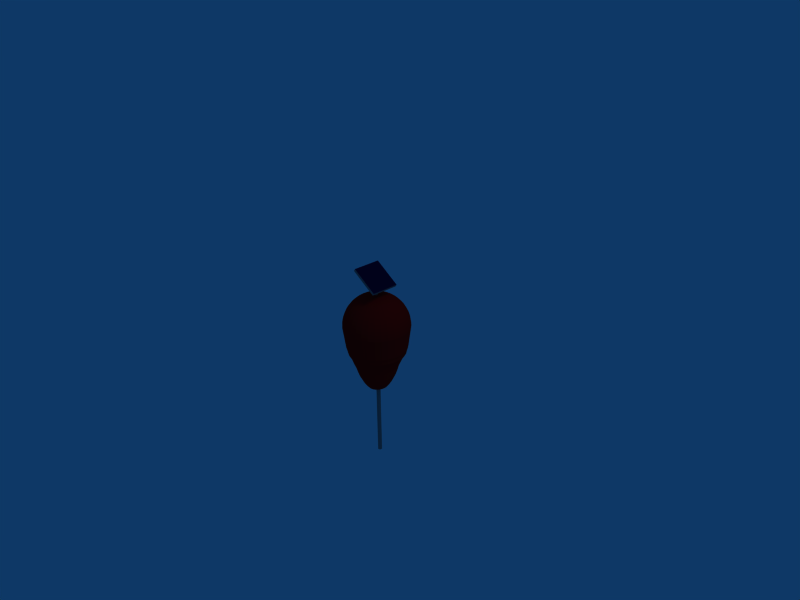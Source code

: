 # Source: boje_4.blend  (saved by Blender 2.49.2; exported with 4.5.12 LTS)
import bpy
from mathutils import Matrix  # noqa: F401  (used for matrix-valued properties, if any)

bpy.ops.wm.read_factory_settings(use_empty=True)
scene = bpy.context.scene
scene.name = 'Scene'

# ---- collections
col_collection_1 = bpy.data.collections.new('Collection 1'); scene.collection.children.link(col_collection_1)

# ---- materials (node trees are filled in below, after node groups)
mat_material_004 = bpy.data.materials.new('Material.004')
mat_material_004.alpha_threshold = 0.0
mat_material_004.diffuse_color = (0.4941, 0.4941, 0.4941, 1.0)
mat_material_004.roughness = 0.5
mat_material_004.line_color = (0.0, 0.0, 0.0, 1.0)
mat_material_005 = bpy.data.materials.new('Material.005')
mat_material_005.alpha_threshold = 0.0
mat_material_005.diffuse_color = (0.05091, 0.02638, 0.2232, 1.0)
mat_material_005.roughness = 0.5
mat_material_005.line_color = (0.0, 0.0, 0.0, 1.0)
mat_material = bpy.data.materials.new('Material')
mat_material.alpha_threshold = 0.0
mat_material.diffuse_color = (0.4941, 0.4941, 0.4941, 1.0)
mat_material.roughness = 0.5
mat_material.line_color = (0.0, 0.0, 0.0, 1.0)
mat_material_001 = bpy.data.materials.new('Material.001')
mat_material_001.alpha_threshold = 0.0
mat_material_001.diffuse_color = (0.9255, 0.04314, 0.04314, 1.0)
mat_material_001.roughness = 0.5
mat_material_001.line_color = (0.0, 0.0, 0.0, 1.0)

# ---- material node trees

# ---- world
world_world = bpy.data.worlds.new('World'); scene.world = world_world
world_world.color = (0.05656, 0.2208, 0.4)
world_world.use_sun_shadow = False
world_world.sun_shadow_jitter_overblur = 0.0
world_world.cycles.sampling_method = 'MANUAL'
world_world.cycles.sample_map_resolution = 256

# ---- cameras
cam_camera = bpy.data.cameras.new('Camera')
cam_camera.passepartout_alpha = 0.2
cam_camera.clip_end = 100.0
cam_camera.lens = 35.0
cam_camera.ortho_scale = 7.314
cam_camera.show_passepartout = False
cam_camera.show_safe_areas = True
cam_camera.dof.focus_distance = 0.0
cam_camera.dof.aperture_fstop = 128.0

# ---- lights
light_spot = bpy.data.lights.new('Spot', 'POINT')
light_spot.transmission_factor = 0.0
light_spot.cutoff_distance = 30.0
light_spot.energy = 100.0
light_spot.shadow_buffer_clip_start = 1.001
light_spot.shadow_soft_size = 1.0
light_spot.shadow_maximum_resolution = 0.006
light_spot.use_absolute_resolution = True
light_spot.cycles.use_multiple_importance_sampling = False

# ---- meshes
me_cube = bpy.data.meshes.new('Cube')
me_cube.from_pydata([(1.0, 1.0, -1.0), (1.0, -1.0, -1.0), (-1.0, -1.0, -1.0), (-1.0, 1.0, -1.0), (1.0, 1.0, 1.0), (1.0, -1.0, 1.0), (-1.0, -1.0, 1.0), (-1.0, 1.0, 1.0)], [], [(0, 1, 2, 3), (4, 7, 6, 5), (0, 4, 5, 1), (1, 5, 6, 2), (2, 6, 7, 3), (4, 0, 3, 7)])
me_cube.polygons.foreach_set('material_index', [0, 1, 0, 0, 0, 0])
me_cube.materials.append(mat_material_004)
me_cube.materials.append(mat_material_005)
me_cube.use_remesh_preserve_volume = False
me_cube.use_remesh_preserve_attributes = False
me_cube.use_mirror_vertex_groups = False
me_cube.update()
me_cylinder = bpy.data.meshes.new('Cylinder')
me_cylinder.from_pydata([(0.0, 1.0, -1.0), (0.1951, 0.9808, -1.0), (0.3827, 0.9239, -1.0), (0.5556, 0.8315, -1.0), (0.7071, 0.7071, -1.0), (0.8315, 0.5556, -1.0), (0.9239, 0.3827, -1.0), (0.9808, 0.1951, -1.0), (1.0, 7.55e-08, -1.0), (0.9808, -0.1951, -1.0), (0.9239, -0.3827, -1.0), (0.8315, -0.5556, -1.0), (0.7071, -0.7071, -1.0), (0.5556, -0.8315, -1.0), (0.3827, -0.9239, -1.0), (0.1951, -0.9808, -1.0), (-3.258e-07, -1.0, -1.0), (-0.1951, -0.9808, -1.0), (-0.3827, -0.9239, -1.0), (-0.5556, -0.8315, -1.0), (-0.7071, -0.7071, -1.0), (-0.8315, -0.5556, -1.0), (-0.9239, -0.3827, -1.0), (-0.9808, -0.1951, -1.0), (-1.0, 9.656e-07, -1.0), (-0.9808, 0.1951, -1.0), (-0.9239, 0.3827, -1.0), (-0.8315, 0.5556, -1.0), (-0.7071, 0.7071, -1.0), (-0.5556, 0.8315, -1.0), (-0.3827, 0.9239, -1.0), (-0.1951, 0.9808, -1.0), (1.605e-06, 1.0, 1.0), (0.1951, 0.9808, 1.0), (0.3827, 0.9239, 1.0), (0.5556, 0.8315, 1.0), (0.7071, 0.7071, 1.0), (0.8315, 0.5556, 1.0), (0.9239, 0.3827, 1.0), (0.9808, 0.1951, 1.0), (1.0, -2.245e-06, 1.0), (0.9808, -0.1951, 1.0), (0.9239, -0.3827, 1.0), (0.8315, -0.5556, 1.0), (0.7071, -0.7071, 1.0), (0.5556, -0.8315, 1.0), (0.3827, -0.9239, 1.0), (0.1951, -0.9808, 1.0), (9.298e-07, -1.0, 1.0), (-0.1951, -0.9808, 1.0), (-0.3827, -0.9239, 1.0), (-0.5556, -0.8315, 1.0), (-0.7071, -0.7071, 1.0), (-0.8315, -0.5556, 1.0), (-0.9239, -0.3827, 1.0), (-0.9808, -0.1951, 1.0), (-1.0, -4.105e-06, 1.0), (-0.9808, 0.1951, 1.0), (-0.9239, 0.3827, 1.0), (-0.8315, 0.5556, 1.0), (-0.7071, 0.7071, 1.0), (-0.5556, 0.8315, 1.0), (-0.3827, 0.9239, 1.0), (-0.1951, 0.9808, 1.0), (0.0, 0.0, -1.0), (0.0, 0.0, 1.0)], [], [(64, 0, 1), (65, 33, 32), (64, 1, 2), (65, 34, 33), (64, 2, 3), (65, 35, 34), (64, 3, 4), (65, 36, 35), (64, 4, 5), (65, 37, 36), (64, 5, 6), (65, 38, 37), (64, 6, 7), (65, 39, 38), (64, 7, 8), (65, 40, 39), (64, 8, 9), (65, 41, 40), (64, 9, 10), (65, 42, 41), (64, 10, 11), (65, 43, 42), (64, 11, 12), (65, 44, 43), (64, 12, 13), (65, 45, 44), (64, 13, 14), (65, 46, 45), (64, 14, 15), (65, 47, 46), (64, 15, 16), (65, 48, 47), (64, 16, 17), (65, 49, 48), (64, 17, 18), (65, 50, 49), (64, 18, 19), (65, 51, 50), (64, 19, 20), (65, 52, 51), (64, 20, 21), (65, 53, 52), (64, 21, 22), (65, 54, 53), (64, 22, 23), (65, 55, 54), (64, 23, 24), (65, 56, 55), (64, 24, 25), (65, 57, 56), (64, 25, 26), (65, 58, 57), (64, 26, 27), (65, 59, 58), (64, 27, 28), (65, 60, 59), (64, 28, 29), (65, 61, 60), (64, 29, 30), (65, 62, 61), (64, 30, 31), (65, 63, 62), (31, 0, 64), (65, 32, 63), (0, 32, 33, 1), (1, 33, 34, 2), (2, 34, 35, 3), (3, 35, 36, 4), (4, 36, 37, 5), (5, 37, 38, 6), (6, 38, 39, 7), (7, 39, 40, 8), (8, 40, 41, 9), (9, 41, 42, 10), (10, 42, 43, 11), (11, 43, 44, 12), (12, 44, 45, 13), (13, 45, 46, 14), (14, 46, 47, 15), (15, 47, 48, 16), (16, 48, 49, 17), (17, 49, 50, 18), (18, 50, 51, 19), (19, 51, 52, 20), (20, 52, 53, 21), (21, 53, 54, 22), (22, 54, 55, 23), (23, 55, 56, 24), (24, 56, 57, 25), (25, 57, 58, 26), (26, 58, 59, 27), (27, 59, 60, 28), (28, 60, 61, 29), (29, 61, 62, 30), (30, 62, 63, 31), (32, 0, 31, 63)])
me_cylinder.materials.append(mat_material)
me_cylinder.use_remesh_preserve_volume = False
me_cylinder.use_remesh_preserve_attributes = False
me_cylinder.use_mirror_vertex_groups = False
me_cylinder.update()
me_sphere_001 = bpy.data.meshes.new('Sphere.001')
me_sphere_001.from_pydata([(0.03504, 0.007744, -0.7707), (0.06974, 0.01541, -0.7642), (0.1038, 0.02294, -0.7535), (0.1368, 0.03024, -0.7386), (0.1685, 0.03725, -0.6959), (0.1986, 0.0439, -0.6465), (0.2268, 0.05012, -0.5852), (0.2528, 0.05587, -0.5277), (0.2763, 0.06108, -0.456), (0.2972, 0.0657, -0.3779), (0.3359, 0.0724, -0.2936), (0.3768, 0.07716, -0.2147), (0.4223, 0.08401, -0.1497), (0.4329, 0.0861, -0.1021), (0.4485, 0.08858, -0.05361), (0.4904, 0.09755, 0.2729), (0.488, 0.09708, 0.3219), (0.481, 0.09567, 0.3704), (0.4693, 0.09334, 0.418), (0.4531, 0.09012, 0.4642), (0.4325, 0.08603, 0.5086), (0.4077, 0.08111, 0.5507), (0.3791, 0.0754, 0.5901), (0.3468, 0.06897, 0.6264), (0.3111, 0.06188, 0.6594), (0.2724, 0.05419, 0.6886), (0.2312, 0.04598, 0.7138), (0.1877, 0.03733, 0.7348), (0.1424, 0.02832, 0.7513), (0.09567, 0.01903, 0.7633), (0.04807, 0.009561, 0.7705), (0.04528, 0.01875, 0.7705), (0.09012, 0.03733, 0.7633), (0.1341, 0.05554, 0.7513), (0.1768, 0.07322, 0.7348), (0.2178, 0.0902, 0.7138), (0.2566, 0.1063, 0.6886), (0.2931, 0.1214, 0.6594), (0.3266, 0.1353, 0.6264), (0.3571, 0.1479, 0.5901), (0.3841, 0.1591, 0.5507), (0.4074, 0.1687, 0.5086), (0.4268, 0.1768, 0.4642), (0.442, 0.1831, 0.418), (0.4531, 0.1877, 0.3704), (0.4597, 0.1904, 0.3219), (0.4619, 0.1913, 0.2729), (0.4225, 0.1738, -0.05361), (0.4078, 0.1689, -0.1021), (0.3978, 0.1648, -0.1497), (0.3549, 0.1514, -0.2147), (0.3164, 0.142, -0.2936), (0.28, 0.1289, -0.3779), (0.2603, 0.1198, -0.456), (0.2381, 0.1096, -0.5277), (0.2136, 0.09832, -0.5852), (0.1871, 0.08611, -0.6465), (0.1587, 0.07306, -0.6959), (0.1289, 0.05931, -0.7386), (0.09775, 0.04499, -0.7535), (0.0657, 0.03024, -0.7642), (0.03301, 0.01519, -0.7707), (0.02971, 0.02205, -0.7707), (0.05913, 0.0439, -0.7642), (0.08798, 0.06532, -0.7535), (0.116, 0.08611, -0.7386), (0.1429, 0.1061, -0.6959), (0.1684, 0.125, -0.6465), (0.1923, 0.1427, -0.5852), (0.2143, 0.1591, -0.5277), (0.2343, 0.1739, -0.456), (0.252, 0.1871, -0.3779), (0.2848, 0.2062, -0.2936), (0.3194, 0.2197, -0.2147), (0.3581, 0.2392, -0.1497), (0.367, 0.2452, -0.1021), (0.3802, 0.2523, -0.05361), (0.4157, 0.2778, 0.2729), (0.4137, 0.2764, 0.3219), (0.4077, 0.2724, 0.3704), (0.3978, 0.2658, 0.418), (0.3841, 0.2566, 0.4642), (0.3666, 0.245, 0.5086), (0.3457, 0.231, 0.5507), (0.3214, 0.2147, 0.5901), (0.294, 0.1964, 0.6264), (0.2637, 0.1762, 0.6594), (0.231, 0.1543, 0.6886), (0.196, 0.1309, 0.7138), (0.1591, 0.1063, 0.7348), (0.1207, 0.08064, 0.7513), (0.08111, 0.05419, 0.7633), (0.04075, 0.02723, 0.7705), (0.03465, 0.03465, 0.7705), (0.06897, 0.06897, 0.7633), (0.1026, 0.1026, 0.7513), (0.1353, 0.1353, 0.7348), (0.1667, 0.1667, 0.7138), (0.1964, 0.1964, 0.6886), (0.2243, 0.2243, 0.6594), (0.25, 0.25, 0.6264), (0.2733, 0.2733, 0.5901), (0.294, 0.294, 0.5507), (0.3118, 0.3118, 0.5086), (0.3266, 0.3266, 0.4642), (0.3383, 0.3383, 0.418), (0.3468, 0.3468, 0.3704), (0.3519, 0.3519, 0.3219), (0.3536, 0.3536, 0.2729), (0.3233, 0.3211, -0.05361), (0.3121, 0.3121, -0.1021), (0.3045, 0.3045, -0.1497), (0.2716, 0.2797, -0.2147), (0.2422, 0.2624, -0.2936), (0.2143, 0.2381, -0.3779), (0.1992, 0.2214, -0.456), (0.1823, 0.2025, -0.5277), (0.1635, 0.1817, -0.5852), (0.1432, 0.1591, -0.6465), (0.1215, 0.135, -0.6959), (0.09863, 0.1096, -0.7386), (0.07482, 0.08313, -0.7535), (0.05028, 0.05587, -0.7642), (0.02526, 0.02807, -0.7707), (-8.553e-08, -3.421e-07, -0.7729), (0.01985, 0.03301, -0.7707), (0.03951, 0.0657, -0.7642), (0.05878, 0.09775, -0.7535), (0.0775, 0.1289, -0.7386), (0.09546, 0.1587, -0.6959), (0.1125, 0.1871, -0.6465), (0.1285, 0.2136, -0.5852), (0.1432, 0.2381, -0.5277), (0.1565, 0.2603, -0.456), (0.1684, 0.28, -0.3779), (0.1903, 0.3086, -0.2936), (0.2134, 0.3289, -0.2147), (0.2392, 0.358, -0.1497), (0.2452, 0.367, -0.1021), (0.2541, 0.3775, -0.05361), (0.2778, 0.4157, 0.2729), (0.2764, 0.4137, 0.3219), (0.2724, 0.4077, 0.3704), (0.2658, 0.3978, 0.418), (0.2566, 0.3841, 0.4642), (0.245, 0.3666, 0.5086), (0.231, 0.3457, 0.5507), (0.2147, 0.3214, 0.5901), (0.1964, 0.294, 0.6264), (0.1762, 0.2637, 0.6594), (0.1543, 0.231, 0.6886), (0.1309, 0.196, 0.7138), (0.1063, 0.1591, 0.7348), (0.08064, 0.1207, 0.7513), (0.05419, 0.08111, 0.7633), (0.02723, 0.04075, 0.7705), (0.01875, 0.04528, 0.7705), (0.03733, 0.09012, 0.7633), (0.05554, 0.1341, 0.7513), (0.07322, 0.1768, 0.7348), (0.0902, 0.2178, 0.7138), (0.1063, 0.2566, 0.6886), (0.1214, 0.2931, 0.6594), (0.1353, 0.3266, 0.6264), (0.1479, 0.3571, 0.5901), (0.1591, 0.3841, 0.5507), (0.1687, 0.4074, 0.5086), (0.1768, 0.4268, 0.4642), (0.1831, 0.442, 0.418), (0.1877, 0.4531, 0.3704), (0.1904, 0.4597, 0.3219), (0.1913, 0.4619, 0.2729), (0.175, 0.4195, -0.05361), (0.1689, 0.4078, -0.1021), (0.1648, 0.3978, -0.1497), (0.147, 0.3654, -0.2147), (0.1311, 0.3428, -0.2936), (0.116, 0.3111, -0.3779), (0.1078, 0.2892, -0.456), (0.09863, 0.2646, -0.5277), (0.08849, 0.2374, -0.5852), (0.0775, 0.2079, -0.6465), (0.06575, 0.1764, -0.6959), (0.05338, 0.1432, -0.7386), (0.04049, 0.1086, -0.7535), (0.02721, 0.073, -0.7642), (0.01367, 0.03667, -0.7707), (0.00697, 0.03893, -0.7707), (0.01387, 0.07749, -0.7642), (0.02064, 0.1153, -0.7535), (0.02721, 0.152, -0.7386), (0.03352, 0.1872, -0.6959), (0.03951, 0.2207, -0.6465), (0.04511, 0.252, -0.5852), (0.05028, 0.2809, -0.5277), (0.05497, 0.3071, -0.456), (0.05913, 0.3303, -0.3779), (0.06682, 0.364, -0.2936), (0.07494, 0.3879, -0.2147), (0.08401, 0.4223, -0.1497), (0.0861, 0.4329, -0.1021), (0.08921, 0.4453, -0.05361), (0.09755, 0.4904, 0.2729), (0.09708, 0.488, 0.3219), (0.09567, 0.481, 0.3704), (0.09334, 0.4693, 0.418), (0.09012, 0.4531, 0.4642), (0.08603, 0.4325, 0.5086), (0.08111, 0.4077, 0.5507), (0.0754, 0.3791, 0.5901), (0.06897, 0.3468, 0.6264), (0.06188, 0.3111, 0.6594), (0.05419, 0.2724, 0.6886), (0.04598, 0.2312, 0.7138), (0.03733, 0.1877, 0.7348), (0.02832, 0.1424, 0.7513), (0.01903, 0.09567, 0.7633), (0.009561, 0.04807, 0.7705), (1.152e-07, 0.04901, 0.7705), (1.085e-07, 0.09755, 0.7633), (1.181e-07, 0.1451, 0.7513), (1.066e-07, 0.1913, 0.7348), (1.132e-07, 0.2357, 0.7138), (1.002e-07, 0.2778, 0.6886), (9.785e-08, 0.3172, 0.6594), (9.079e-08, 0.3536, 0.6264), (8.078e-08, 0.3865, 0.5901), (1.224e-07, 0.4157, 0.5507), (9.078e-08, 0.441, 0.5086), (7.51e-08, 0.4619, 0.4642), (7.601e-08, 0.4785, 0.418), (9.632e-08, 0.4904, 0.3704), (1.183e-07, 0.4976, 0.3219), (1.059e-07, 0.5, 0.2729), (1.178e-07, 0.4541, -0.05361), (7.822e-08, 0.4414, -0.1021), (9.671e-08, 0.4306, -0.1497), (9.606e-08, 0.3955, -0.2147), (1.023e-07, 0.3711, -0.2936), (8.952e-08, 0.3367, -0.3779), (8.256e-08, 0.3131, -0.456), (1.026e-07, 0.2864, -0.5277), (1.062e-07, 0.2569, -0.5852), (1.067e-07, 0.225, -0.6465), (1.104e-07, 0.1909, -0.6959), (1.066e-07, 0.155, -0.7386), (1.144e-07, 0.1176, -0.7535), (1.181e-07, 0.07901, -0.7642), (1.208e-07, 0.0397, -0.7707), (-0.00697, 0.03893, -0.7707), (-0.01387, 0.07749, -0.7642), (-0.02064, 0.1153, -0.7535), (-0.02721, 0.152, -0.7386), (-0.03352, 0.1872, -0.6959), (-0.03951, 0.2207, -0.6465), (-0.04511, 0.252, -0.5852), (-0.05028, 0.2809, -0.5277), (-0.05497, 0.3071, -0.456), (-0.05913, 0.3303, -0.3779), (-0.06682, 0.364, -0.2936), (-0.07494, 0.3879, -0.2147), (-0.08401, 0.4223, -0.1497), (-0.0861, 0.4329, -0.1021), (-0.08921, 0.4453, -0.05361), (-0.09755, 0.4904, 0.2729), (-0.09708, 0.488, 0.3219), (-0.09567, 0.481, 0.3704), (-0.09334, 0.4693, 0.418), (-0.09012, 0.4531, 0.4642), (-0.08603, 0.4325, 0.5086), (-0.08111, 0.4077, 0.5507), (-0.0754, 0.3791, 0.5901), (-0.06897, 0.3468, 0.6264), (-0.06188, 0.3111, 0.6594), (-0.05419, 0.2724, 0.6886), (-0.04598, 0.2312, 0.7138), (-0.03733, 0.1877, 0.7348), (-0.02832, 0.1424, 0.7513), (-0.01903, 0.09567, 0.7633), (-0.009561, 0.04807, 0.7705), (-0.01875, 0.04528, 0.7705), (-0.03733, 0.09012, 0.7633), (-0.05554, 0.1341, 0.7513), (-0.07322, 0.1768, 0.7348), (-0.0902, 0.2178, 0.7138), (-0.1063, 0.2566, 0.6886), (-0.1214, 0.2931, 0.6594), (-0.1353, 0.3266, 0.6264), (-0.1479, 0.3571, 0.5901), (-0.1591, 0.3841, 0.5507), (-0.1687, 0.4074, 0.5086), (-0.1768, 0.4268, 0.4642), (-0.1831, 0.442, 0.418), (-0.1877, 0.4531, 0.3704), (-0.1904, 0.4597, 0.3219), (-0.1913, 0.4619, 0.2729), (-0.175, 0.4195, -0.05361), (-0.1689, 0.4078, -0.1021), (-0.1648, 0.3978, -0.1497), (-0.147, 0.3654, -0.2147), (-0.1311, 0.3428, -0.2936), (-0.116, 0.3111, -0.3779), (-0.1078, 0.2892, -0.456), (-0.09863, 0.2646, -0.5277), (-0.08849, 0.2374, -0.5852), (-0.0775, 0.2079, -0.6465), (-0.06575, 0.1764, -0.6959), (-0.05338, 0.1432, -0.7386), (-0.04049, 0.1086, -0.7535), (-0.02721, 0.073, -0.7642), (-0.01367, 0.03667, -0.7707), (-0.01985, 0.03301, -0.7707), (-0.03951, 0.0657, -0.7642), (-0.05878, 0.09775, -0.7535), (-0.0775, 0.1289, -0.7386), (-0.09546, 0.1587, -0.6959), (-0.1125, 0.1871, -0.6465), (-0.1285, 0.2136, -0.5852), (-0.1432, 0.2381, -0.5277), (-0.1565, 0.2603, -0.456), (-0.1684, 0.28, -0.3779), (-0.1903, 0.3086, -0.2936), (-0.2134, 0.3289, -0.2147), (-0.2392, 0.358, -0.1497), (-0.2452, 0.367, -0.1021), (-0.254, 0.3775, -0.05361), (-0.2778, 0.4157, 0.2729), (-0.2764, 0.4137, 0.3219), (-0.2724, 0.4077, 0.3704), (-0.2658, 0.3978, 0.418), (-0.2566, 0.3841, 0.4642), (-0.245, 0.3666, 0.5086), (-0.231, 0.3457, 0.5507), (-0.2147, 0.3214, 0.5901), (-0.1964, 0.294, 0.6264), (-0.1762, 0.2637, 0.6594), (-0.1543, 0.231, 0.6886), (-0.1309, 0.196, 0.7138), (-0.1063, 0.1591, 0.7348), (-0.08064, 0.1207, 0.7513), (-0.05419, 0.08111, 0.7633), (-0.02723, 0.04075, 0.7705), (-0.03465, 0.03465, 0.7705), (-0.06897, 0.06897, 0.7633), (-0.1026, 0.1026, 0.7513), (-0.1353, 0.1353, 0.7348), (-0.1667, 0.1667, 0.7138), (-0.1964, 0.1964, 0.6886), (-0.2243, 0.2243, 0.6594), (-0.25, 0.25, 0.6264), (-0.2733, 0.2733, 0.5901), (-0.294, 0.294, 0.5507), (-0.3118, 0.3118, 0.5086), (-0.3266, 0.3266, 0.4642), (-0.3383, 0.3383, 0.418), (-0.3468, 0.3468, 0.3704), (-0.3519, 0.3519, 0.3219), (-0.3536, 0.3536, 0.2729), (-0.3233, 0.3211, -0.05361), (-0.3121, 0.3121, -0.1021), (-0.3045, 0.3045, -0.1497), (-0.2716, 0.2797, -0.2147), (-0.2422, 0.2624, -0.2936), (-0.2143, 0.2381, -0.3779), (-0.1992, 0.2214, -0.456), (-0.1822, 0.2025, -0.5277), (-0.1635, 0.1817, -0.5852), (-0.1432, 0.1591, -0.6465), (-0.1215, 0.135, -0.6959), (-0.09863, 0.1096, -0.7386), (-0.07482, 0.08313, -0.7535), (-0.05028, 0.05587, -0.7642), (-0.02526, 0.02807, -0.7707), (-0.02971, 0.02205, -0.7707), (-0.05913, 0.0439, -0.7642), (-0.08798, 0.06532, -0.7535), (-0.116, 0.08611, -0.7386), (-0.1429, 0.1061, -0.6959), (-0.1684, 0.125, -0.6465), (-0.1923, 0.1427, -0.5852), (-0.2143, 0.1591, -0.5277), (-0.2343, 0.1739, -0.456), (-0.252, 0.1871, -0.3779), (-0.2848, 0.2062, -0.2936), (-0.3194, 0.2197, -0.2147), (-0.358, 0.2392, -0.1497), (-0.367, 0.2452, -0.1021), (-0.3802, 0.2523, -0.05361), (-0.4157, 0.2778, 0.2729), (-0.4137, 0.2764, 0.3219), (-0.4077, 0.2724, 0.3704), (-0.3978, 0.2658, 0.418), (-0.3841, 0.2566, 0.4642), (-0.3666, 0.245, 0.5086), (-0.3457, 0.231, 0.5507), (-0.3214, 0.2147, 0.5901), (-0.294, 0.1964, 0.6264), (-0.2637, 0.1762, 0.6594), (-0.231, 0.1543, 0.6886), (-0.196, 0.1309, 0.7138), (-0.1591, 0.1063, 0.7348), (-0.1207, 0.08064, 0.7513), (-0.08111, 0.05419, 0.7633), (-0.04075, 0.02723, 0.7705), (1.192e-07, -1.192e-07, 0.7729), (-0.04528, 0.01875, 0.7705), (-0.09012, 0.03733, 0.7633), (-0.1341, 0.05554, 0.7513), (-0.1768, 0.07322, 0.7348), (-0.2178, 0.0902, 0.7138), (-0.2566, 0.1063, 0.6886), (-0.2931, 0.1214, 0.6594), (-0.3266, 0.1353, 0.6264), (-0.3571, 0.1479, 0.5901), (-0.3841, 0.1591, 0.5507), (-0.4074, 0.1687, 0.5086), (-0.4268, 0.1768, 0.4642), (-0.442, 0.1831, 0.418), (-0.4531, 0.1877, 0.3704), (-0.4597, 0.1904, 0.3219), (-0.4619, 0.1913, 0.2729), (-0.4225, 0.1738, -0.05361), (-0.4078, 0.1689, -0.1021), (-0.3978, 0.1648, -0.1497), (-0.3549, 0.1514, -0.2147), (-0.3164, 0.142, -0.2936), (-0.28, 0.1289, -0.3779), (-0.2603, 0.1198, -0.456), (-0.2381, 0.1096, -0.5277), (-0.2136, 0.09832, -0.5852), (-0.1871, 0.08611, -0.6465), (-0.1587, 0.07306, -0.6959), (-0.1289, 0.05931, -0.7386), (-0.09775, 0.04499, -0.7535), (-0.0657, 0.03024, -0.7642), (-0.03301, 0.01519, -0.7707), (-0.03504, 0.007744, -0.7707), (-0.06974, 0.01541, -0.7642), (-0.1038, 0.02294, -0.7535), (-0.1368, 0.03024, -0.7386), (-0.1685, 0.03725, -0.6959), (-0.1986, 0.0439, -0.6465), (-0.2268, 0.05012, -0.5852), (-0.2528, 0.05587, -0.5277), (-0.2763, 0.06108, -0.456), (-0.2972, 0.0657, -0.3779), (-0.3359, 0.0724, -0.2936), (-0.3768, 0.07716, -0.2147), (-0.4223, 0.08401, -0.1497), (-0.4329, 0.0861, -0.1021), (-0.4485, 0.08858, -0.05361), (-0.4904, 0.09754, 0.2729), (-0.488, 0.09708, 0.3219), (-0.481, 0.09567, 0.3704), (-0.4693, 0.09334, 0.418), (-0.4531, 0.09012, 0.4642), (-0.4325, 0.08603, 0.5086), (-0.4077, 0.08111, 0.5507), (-0.3791, 0.0754, 0.5901), (-0.3468, 0.06897, 0.6264), (-0.3111, 0.06188, 0.6594), (-0.2724, 0.05419, 0.6886), (-0.2312, 0.04598, 0.7138), (-0.1877, 0.03733, 0.7348), (-0.1424, 0.02832, 0.7513), (-0.09567, 0.01903, 0.7633), (-0.04807, 0.009561, 0.7705), (-0.04901, -1.246e-07, 0.7705), (-0.09755, -1.306e-07, 0.7633), (-0.1451, -1.265e-07, 0.7513), (-0.1913, -1.413e-07, 0.7348), (-0.2357, -1.348e-07, 0.7138), (-0.2778, -1.61e-07, 0.6886), (-0.3172, -1.64e-07, 0.6594), (-0.3536, -1.448e-07, 0.6264), (-0.3865, -1.767e-07, 0.5901), (-0.4157, -1.351e-07, 0.5507), (-0.441, -1.594e-07, 0.5086), (-0.4619, -1.912e-07, 0.4642), (-0.4785, -1.903e-07, 0.418), (-0.4904, -1.408e-07, 0.3704), (-0.4976, -1.611e-07, 0.3219), (-0.5, -1.662e-07, 0.2729), (-0.4573, -1.479e-07, -0.05361), (-0.4414, -1.876e-07, -0.1021), (-0.4306, -1.428e-07, -0.1497), (-0.3841, -1.419e-07, -0.2147), (-0.3425, -1.611e-07, -0.2936), (-0.3031, -1.583e-07, -0.3779), (-0.2818, -1.897e-07, -0.456), (-0.2577, -1.532e-07, -0.5277), (-0.2312, -1.493e-07, -0.5852), (-0.2025, -1.486e-07, -0.6465), (-0.1718, -1.298e-07, -0.6959), (-0.1395, -1.381e-07, -0.7386), (-0.1058, -1.217e-07, -0.7535), (-0.07111, -1.182e-07, -0.7642), (-0.03573, -1.155e-07, -0.7707), (-0.03504, -0.007745, -0.7707), (-0.06974, -0.01541, -0.7642), (-0.1038, -0.02294, -0.7535), (-0.1368, -0.03024, -0.7386), (-0.1685, -0.03725, -0.6959), (-0.1986, -0.0439, -0.6465), (-0.2268, -0.05012, -0.5852), (-0.2528, -0.05587, -0.5277), (-0.2763, -0.06108, -0.456), (-0.2972, -0.0657, -0.3779), (-0.3359, -0.0724, -0.2936), (-0.3768, -0.07716, -0.2147), (-0.4223, -0.08401, -0.1497), (-0.4329, -0.0861, -0.1021), (-0.4485, -0.08858, -0.05361), (-0.4904, -0.09755, 0.2729), (-0.488, -0.09708, 0.3219), (-0.481, -0.09567, 0.3704), (-0.4693, -0.09335, 0.418), (-0.4531, -0.09012, 0.4642), (-0.4325, -0.08603, 0.5086), (-0.4077, -0.08111, 0.5507), (-0.3791, -0.0754, 0.5901), (-0.3468, -0.06897, 0.6264), (-0.3111, -0.06188, 0.6594), (-0.2724, -0.05419, 0.6886), (-0.2312, -0.04598, 0.7138), (-0.1877, -0.03733, 0.7348), (-0.1424, -0.02832, 0.7513), (-0.09567, -0.01903, 0.7633), (-0.04807, -0.009561, 0.7705), (-0.04528, -0.01875, 0.7705), (-0.09012, -0.03733, 0.7633), (-0.1341, -0.05554, 0.7513), (-0.1768, -0.07322, 0.7348), (-0.2178, -0.0902, 0.7138), (-0.2566, -0.1063, 0.6886), (-0.2931, -0.1214, 0.6594), (-0.3266, -0.1353, 0.6264), (-0.3571, -0.1479, 0.5901), (-0.3841, -0.1591, 0.5507), (-0.4074, -0.1687, 0.5086), (-0.4268, -0.1768, 0.4642), (-0.442, -0.1831, 0.418), (-0.4531, -0.1877, 0.3704), (-0.4597, -0.1904, 0.3219), (-0.4619, -0.1913, 0.2729), (-0.4225, -0.1738, -0.05361), (-0.4078, -0.1689, -0.1021), (-0.3978, -0.1648, -0.1497), (-0.3549, -0.1514, -0.2147), (-0.3164, -0.142, -0.2936), (-0.28, -0.1289, -0.3779), (-0.2603, -0.1198, -0.456), (-0.2381, -0.1096, -0.5277), (-0.2136, -0.09832, -0.5852), (-0.1871, -0.08611, -0.6465), (-0.1587, -0.07306, -0.6959), (-0.1289, -0.05931, -0.7386), (-0.09775, -0.04499, -0.7535), (-0.0657, -0.03024, -0.7642), (-0.03301, -0.01519, -0.7707), (-0.02971, -0.02205, -0.7707), (-0.05913, -0.0439, -0.7642), (-0.08798, -0.06532, -0.7535), (-0.116, -0.08611, -0.7386), (-0.1429, -0.1061, -0.6959), (-0.1684, -0.125, -0.6465), (-0.1923, -0.1427, -0.5852), (-0.2143, -0.1591, -0.5277), (-0.2343, -0.1739, -0.456), (-0.252, -0.1871, -0.3779), (-0.2848, -0.2062, -0.2936), (-0.3194, -0.2197, -0.2147), (-0.358, -0.2392, -0.1497), (-0.367, -0.2452, -0.1021), (-0.3802, -0.2523, -0.05361), (-0.4157, -0.2778, 0.2729), (-0.4137, -0.2764, 0.3219), (-0.4077, -0.2724, 0.3704), (-0.3978, -0.2658, 0.418), (-0.3841, -0.2566, 0.4642), (-0.3666, -0.245, 0.5086), (-0.3457, -0.231, 0.5507), (-0.3214, -0.2147, 0.5901), (-0.294, -0.1964, 0.6264), (-0.2637, -0.1762, 0.6594), (-0.231, -0.1543, 0.6886), (-0.196, -0.1309, 0.7138), (-0.1591, -0.1063, 0.7348), (-0.1207, -0.08064, 0.7513), (-0.08111, -0.05419, 0.7633), (-0.04075, -0.02723, 0.7705), (-0.03465, -0.03465, 0.7705), (-0.06897, -0.06897, 0.7633), (-0.1026, -0.1026, 0.7513), (-0.1353, -0.1353, 0.7348), (-0.1667, -0.1667, 0.7138), (-0.1964, -0.1964, 0.6886), (-0.2243, -0.2243, 0.6594), (-0.25, -0.25, 0.6264), (-0.2733, -0.2733, 0.5901), (-0.294, -0.294, 0.5507), (-0.3118, -0.3118, 0.5086), (-0.3266, -0.3266, 0.4642), (-0.3383, -0.3383, 0.418), (-0.3468, -0.3468, 0.3704), (-0.3519, -0.3519, 0.3219), (-0.3536, -0.3536, 0.2729), (-0.3233, -0.3211, -0.05361), (-0.3121, -0.3121, -0.1021), (-0.3045, -0.3045, -0.1497), (-0.2716, -0.2797, -0.2147), (-0.2422, -0.2624, -0.2936), (-0.2143, -0.2381, -0.3779), (-0.1992, -0.2214, -0.456), (-0.1822, -0.2025, -0.5277), (-0.1635, -0.1817, -0.5852), (-0.1432, -0.1591, -0.6465), (-0.1215, -0.135, -0.6959), (-0.09863, -0.1096, -0.7386), (-0.07482, -0.08313, -0.7535), (-0.05028, -0.05587, -0.7642), (-0.02526, -0.02807, -0.7707), (-0.01985, -0.03301, -0.7707), (-0.03951, -0.0657, -0.7642), (-0.05878, -0.09775, -0.7535), (-0.0775, -0.1289, -0.7386), (-0.09546, -0.1587, -0.6959), (-0.1125, -0.1871, -0.6465), (-0.1285, -0.2136, -0.5852), (-0.1432, -0.2381, -0.5277), (-0.1565, -0.2603, -0.456), (-0.1684, -0.28, -0.3779), (-0.1903, -0.3086, -0.2936), (-0.2134, -0.3289, -0.2147), (-0.2392, -0.358, -0.1497), (-0.2452, -0.367, -0.1021), (-0.254, -0.3775, -0.05361), (-0.2778, -0.4157, 0.2729), (-0.2764, -0.4137, 0.3219), (-0.2724, -0.4077, 0.3704), (-0.2658, -0.3978, 0.418), (-0.2566, -0.3841, 0.4642), (-0.245, -0.3666, 0.5086), (-0.231, -0.3457, 0.5507), (-0.2147, -0.3214, 0.5901), (-0.1964, -0.294, 0.6264), (-0.1762, -0.2637, 0.6594), (-0.1543, -0.231, 0.6886), (-0.1309, -0.196, 0.7138), (-0.1063, -0.1591, 0.7348), (-0.08064, -0.1207, 0.7513), (-0.05419, -0.08111, 0.7633), (-0.02723, -0.04075, 0.7705), (-0.01875, -0.04528, 0.7705), (-0.03733, -0.09012, 0.7633), (-0.05554, -0.1341, 0.7513), (-0.07322, -0.1768, 0.7348), (-0.0902, -0.2178, 0.7138), (-0.1063, -0.2566, 0.6886), (-0.1214, -0.2931, 0.6594), (-0.1353, -0.3266, 0.6264), (-0.1479, -0.3571, 0.5901), (-0.1591, -0.3841, 0.5507), (-0.1687, -0.4074, 0.5086), (-0.1768, -0.4268, 0.4642), (-0.1831, -0.442, 0.418), (-0.1877, -0.4531, 0.3704), (-0.1904, -0.4597, 0.3219), (-0.1913, -0.4619, 0.2729), (-0.175, -0.4195, -0.05361), (-0.1689, -0.4078, -0.1021), (-0.1648, -0.3978, -0.1497), (-0.147, -0.3654, -0.2147), (-0.1311, -0.3428, -0.2936), (-0.116, -0.3111, -0.3779), (-0.1078, -0.2892, -0.456), (-0.09863, -0.2646, -0.5277), (-0.08849, -0.2374, -0.5852), (-0.0775, -0.2079, -0.6465), (-0.06575, -0.1764, -0.6959), (-0.05338, -0.1432, -0.7386), (-0.04049, -0.1086, -0.7535), (-0.02721, -0.073, -0.7642), (-0.01367, -0.03668, -0.7707), (-0.00697, -0.03893, -0.7707), (-0.01387, -0.07749, -0.7642), (-0.02064, -0.1153, -0.7535), (-0.02721, -0.152, -0.7386), (-0.03352, -0.1872, -0.6959), (-0.03951, -0.2207, -0.6465), (-0.04511, -0.252, -0.5852), (-0.05028, -0.2809, -0.5277), (-0.05497, -0.3071, -0.456), (-0.05913, -0.3303, -0.3779), (-0.06682, -0.364, -0.2936), (-0.07494, -0.3879, -0.2147), (-0.08401, -0.4223, -0.1497), (-0.0861, -0.4329, -0.1021), (-0.08921, -0.4453, -0.05361), (-0.09754, -0.4904, 0.2729), (-0.09708, -0.488, 0.3219), (-0.09567, -0.481, 0.3704), (-0.09334, -0.4693, 0.418), (-0.09012, -0.4531, 0.4642), (-0.08603, -0.4325, 0.5086), (-0.08111, -0.4077, 0.5507), (-0.0754, -0.3791, 0.5901), (-0.06897, -0.3468, 0.6264), (-0.06188, -0.3111, 0.6594), (-0.05419, -0.2724, 0.6886), (-0.04598, -0.2312, 0.7138), (-0.03733, -0.1877, 0.7348), (-0.02832, -0.1424, 0.7513), (-0.01903, -0.09567, 0.7633), (-0.009561, -0.04807, 0.7705), (1.298e-07, -0.04901, 0.7705), (1.372e-07, -0.09755, 0.7633), (1.361e-07, -0.1451, 0.7513), (1.465e-07, -0.1913, 0.7348), (1.333e-07, -0.2357, 0.7138), (1.64e-07, -0.2778, 0.6886), (1.94e-07, -0.3172, 0.6594), (1.566e-07, -0.3536, 0.6264), (1.842e-07, -0.3865, 0.5901), (1.484e-07, -0.4157, 0.5507), (2.048e-07, -0.441, 0.5086), (2.219e-07, -0.4619, 0.4642), (1.948e-07, -0.4785, 0.418), (1.702e-07, -0.4904, 0.3704), (1.555e-07, -0.4976, 0.3219), (1.941e-07, -0.5, 0.2729), (1.519e-07, -0.4541, -0.05361), (2.288e-07, -0.4414, -0.1021), (1.695e-07, -0.4306, -0.1497), (2.061e-07, -0.3955, -0.2147), (1.954e-07, -0.3711, -0.2936), (1.821e-07, -0.3367, -0.3779), (2.146e-07, -0.3131, -0.456), (1.775e-07, -0.2864, -0.5277), (1.702e-07, -0.2569, -0.5852), (1.643e-07, -0.225, -0.6465), (1.415e-07, -0.1909, -0.6959), (1.564e-07, -0.155, -0.7386), (1.289e-07, -0.1176, -0.7535), (1.326e-07, -0.07901, -0.7642), (1.259e-07, -0.0397, -0.7707), (0.00697, -0.03893, -0.7707), (0.01387, -0.07749, -0.7642), (0.02064, -0.1153, -0.7535), (0.02721, -0.152, -0.7386), (0.03352, -0.1872, -0.6959), (0.03951, -0.2207, -0.6465), (0.04511, -0.252, -0.5852), (0.05028, -0.2809, -0.5277), (0.05497, -0.3071, -0.456), (0.05913, -0.3303, -0.3779), (0.06682, -0.364, -0.2936), (0.07494, -0.3879, -0.2147), (0.08401, -0.4223, -0.1497), (0.0861, -0.4329, -0.1021), (0.08921, -0.4453, -0.05361), (0.09755, -0.4904, 0.2729), (0.09708, -0.488, 0.3219), (0.09567, -0.481, 0.3704), (0.09335, -0.4693, 0.418), (0.09012, -0.4531, 0.4642), (0.08603, -0.4325, 0.5086), (0.08111, -0.4077, 0.5507), (0.0754, -0.3791, 0.5901), (0.06897, -0.3468, 0.6264), (0.06188, -0.3111, 0.6594), (0.05419, -0.2724, 0.6886), (0.04598, -0.2312, 0.7138), (0.03733, -0.1877, 0.7348), (0.02832, -0.1424, 0.7513), (0.01903, -0.09567, 0.7633), (0.009561, -0.04807, 0.7705), (0.01875, -0.04528, 0.7705), (0.03733, -0.09012, 0.7633), (0.05554, -0.1341, 0.7513), (0.07322, -0.1768, 0.7348), (0.0902, -0.2178, 0.7138), (0.1063, -0.2566, 0.6886), (0.1214, -0.2931, 0.6594), (0.1353, -0.3266, 0.6264), (0.1479, -0.3571, 0.5901), (0.1591, -0.3841, 0.5507), (0.1687, -0.4074, 0.5086), (0.1768, -0.4268, 0.4642), (0.1831, -0.442, 0.418), (0.1877, -0.4531, 0.3704), (0.1904, -0.4597, 0.3219), (0.1913, -0.4619, 0.2729), (0.175, -0.4195, -0.05361), (0.1689, -0.4078, -0.1021), (0.1648, -0.3978, -0.1497), (0.147, -0.3654, -0.2147), (0.1311, -0.3428, -0.2936), (0.116, -0.3111, -0.3779), (0.1078, -0.2892, -0.456), (0.09863, -0.2646, -0.5277), (0.08849, -0.2374, -0.5852), (0.0775, -0.2079, -0.6465), (0.06575, -0.1764, -0.6959), (0.05338, -0.1432, -0.7386), (0.04049, -0.1086, -0.7535), (0.02721, -0.073, -0.7642), (0.01367, -0.03667, -0.7707), (0.01985, -0.03301, -0.7707), (0.03951, -0.0657, -0.7642), (0.05878, -0.09775, -0.7535), (0.0775, -0.1289, -0.7386), (0.09546, -0.1587, -0.6959), (0.1125, -0.1871, -0.6465), (0.1285, -0.2136, -0.5852), (0.1432, -0.2381, -0.5277), (0.1565, -0.2603, -0.456), (0.1684, -0.28, -0.3779), (0.1903, -0.3086, -0.2936), (0.2134, -0.3289, -0.2147), (0.2392, -0.358, -0.1497), (0.2452, -0.367, -0.1021), (0.254, -0.3775, -0.05361), (0.2778, -0.4157, 0.2729), (0.2764, -0.4137, 0.3219), (0.2724, -0.4077, 0.3704), (0.2658, -0.3978, 0.418), (0.2566, -0.3841, 0.4642), (0.245, -0.3666, 0.5086), (0.231, -0.3457, 0.5507), (0.2147, -0.3214, 0.5901), (0.1964, -0.294, 0.6264), (0.1762, -0.2637, 0.6594), (0.1543, -0.231, 0.6886), (0.1309, -0.196, 0.7138), (0.1063, -0.1591, 0.7348), (0.08064, -0.1207, 0.7513), (0.05419, -0.08111, 0.7633), (0.02723, -0.04075, 0.7705), (0.03465, -0.03465, 0.7705), (0.06897, -0.06897, 0.7633), (0.1026, -0.1026, 0.7513), (0.1353, -0.1353, 0.7348), (0.1667, -0.1667, 0.7138), (0.1964, -0.1964, 0.6886), (0.2243, -0.2243, 0.6594), (0.25, -0.25, 0.6264), (0.2733, -0.2733, 0.5901), (0.294, -0.294, 0.5507), (0.3118, -0.3118, 0.5086), (0.3266, -0.3266, 0.4642), (0.3383, -0.3383, 0.418), (0.3468, -0.3468, 0.3704), (0.3519, -0.3519, 0.3219), (0.3536, -0.3536, 0.2729), (0.3233, -0.3211, -0.05361), (0.3121, -0.3121, -0.1021), (0.3045, -0.3045, -0.1497), (0.2716, -0.2797, -0.2147), (0.2422, -0.2624, -0.2936), (0.2143, -0.2381, -0.3779), (0.1992, -0.2214, -0.456), (0.1822, -0.2025, -0.5277), (0.1635, -0.1817, -0.5852), (0.1432, -0.1591, -0.6465), (0.1215, -0.135, -0.6959), (0.09863, -0.1096, -0.7386), (0.07482, -0.08313, -0.7535), (0.05028, -0.05587, -0.7642), (0.02526, -0.02807, -0.7707), (0.02971, -0.02205, -0.7707), (0.05913, -0.0439, -0.7642), (0.08798, -0.06532, -0.7535), (0.116, -0.08611, -0.7386), (0.1429, -0.1061, -0.6959), (0.1684, -0.125, -0.6465), (0.1923, -0.1427, -0.5852), (0.2143, -0.1591, -0.5277), (0.2343, -0.1739, -0.456), (0.252, -0.1871, -0.3779), (0.2848, -0.2062, -0.2936), (0.3194, -0.2197, -0.2147), (0.358, -0.2392, -0.1497), (0.367, -0.2452, -0.1021), (0.3802, -0.2523, -0.05361), (0.4157, -0.2778, 0.2729), (0.4137, -0.2764, 0.3219), (0.4077, -0.2724, 0.3704), (0.3978, -0.2658, 0.418), (0.3841, -0.2566, 0.4642), (0.3666, -0.245, 0.5086), (0.3457, -0.231, 0.5507), (0.3214, -0.2147, 0.5901), (0.294, -0.1964, 0.6264), (0.2637, -0.1762, 0.6594), (0.231, -0.1543, 0.6886), (0.196, -0.1309, 0.7138), (0.1591, -0.1063, 0.7348), (0.1207, -0.08064, 0.7513), (0.08111, -0.05419, 0.7633), (0.04075, -0.02723, 0.7705), (0.04528, -0.01875, 0.7705), (0.09012, -0.03733, 0.7633), (0.1341, -0.05554, 0.7513), (0.1768, -0.07322, 0.7348), (0.2178, -0.0902, 0.7138), (0.2566, -0.1063, 0.6886), (0.2931, -0.1214, 0.6594), (0.3266, -0.1353, 0.6264), (0.3571, -0.1479, 0.5901), (0.3841, -0.1591, 0.5507), (0.4074, -0.1687, 0.5086), (0.4268, -0.1768, 0.4642), (0.442, -0.1831, 0.418), (0.4531, -0.1877, 0.3704), (0.4597, -0.1904, 0.3219), (0.4619, -0.1913, 0.2729), (0.4225, -0.1738, -0.05361), (0.4078, -0.1689, -0.1021), (0.3978, -0.1648, -0.1497), (0.3549, -0.1514, -0.2147), (0.3164, -0.142, -0.2936), (0.28, -0.1289, -0.3779), (0.2603, -0.1198, -0.456), (0.2381, -0.1096, -0.5277), (0.2136, -0.09832, -0.5852), (0.1871, -0.08611, -0.6465), (0.1587, -0.07306, -0.6959), (0.1289, -0.05931, -0.7386), (0.09775, -0.04499, -0.7535), (0.0657, -0.03024, -0.7642), (0.03301, -0.01519, -0.7707), (0.03504, -0.007745, -0.7707), (0.06974, -0.01541, -0.7642), (0.1038, -0.02294, -0.7535), (0.1368, -0.03024, -0.7386), (0.1685, -0.03725, -0.6959), (0.1986, -0.0439, -0.6465), (0.2268, -0.05012, -0.5852), (0.2528, -0.05587, -0.5277), (0.2763, -0.06108, -0.456), (0.2972, -0.0657, -0.3779), (0.3359, -0.0724, -0.2936), (0.3768, -0.07716, -0.2147), (0.4223, -0.08401, -0.1497), (0.4329, -0.0861, -0.1021), (0.4485, -0.08858, -0.05361), (0.4904, -0.09755, 0.2729), (0.488, -0.09708, 0.3219), (0.481, -0.09567, 0.3704), (0.4693, -0.09334, 0.418), (0.4531, -0.09012, 0.4642), (0.4325, -0.08603, 0.5086), (0.4077, -0.08111, 0.5507), (0.3791, -0.0754, 0.5901), (0.3468, -0.06897, 0.6264), (0.3111, -0.06188, 0.6594), (0.2724, -0.05419, 0.6886), (0.2312, -0.04598, 0.7138), (0.1877, -0.03733, 0.7348), (0.1424, -0.02832, 0.7513), (0.09567, -0.01903, 0.7633), (0.04807, -0.009561, 0.7705), (0.04901, -1.037e-07, 0.7705), (0.09755, -9.497e-08, 0.7633), (0.1451, -9.901e-08, 0.7513), (0.1913, -9.7e-08, 0.7348), (0.2357, -9.113e-08, 0.7138), (0.2778, -6.047e-08, 0.6886), (0.3172, -3.774e-08, 0.6594), (0.3536, -6.423e-08, 0.6264), (0.3865, -2.051e-08, 0.5901), (0.4157, -6.36e-08, 0.5507), (0.441, -3.499e-08, 0.5086), (0.4619, 5.595e-09, 0.4642), (0.4785, -2.454e-08, 0.418), (0.4904, -3.306e-08, 0.3704), (0.4976, -5.507e-08, 0.3219), (0.5, -3.307e-09, 0.2729), (0.4573, -5.11e-08, -0.05361), (0.4414, 4.341e-08, -0.1021), (0.4306, -4.085e-08, -0.1497), (0.3841, -8.356e-09, -0.2147), (0.3425, -1.082e-08, -0.2936), (0.3031, -2.924e-08, -0.3779), (0.2818, -3.746e-09, -0.456), (0.2577, -2.37e-08, -0.5277), (0.2312, -5.605e-08, -0.5852), (0.2025, -5.025e-08, -0.6465), (0.1718, -7.387e-08, -0.6959), (0.1395, -7.21e-08, -0.7386), (0.1058, -9.761e-08, -0.7535), (0.07111, -9.729e-08, -0.7642), (0.03573, -1.047e-07, -0.7707)], [], [(124, 0, 993), (993, 0, 1, 992), (992, 1, 2, 991), (991, 2, 3, 990), (990, 3, 4, 989), (989, 4, 5, 988), (988, 5, 6, 987), (987, 6, 7, 986), (986, 7, 8, 985), (985, 8, 9, 984), (984, 9, 10, 983), (983, 10, 11, 982), (982, 11, 12, 981), (981, 12, 13, 980), (980, 13, 14, 979), (979, 14, 15, 978), (978, 15, 16, 977), (977, 16, 17, 976), (976, 17, 18, 975), (975, 18, 19, 974), (974, 19, 20, 973), (973, 20, 21, 972), (972, 21, 22, 971), (971, 22, 23, 970), (970, 23, 24, 969), (969, 24, 25, 968), (968, 25, 26, 967), (967, 26, 27, 966), (966, 27, 28, 965), (965, 28, 29, 964), (964, 29, 30, 963), (963, 30, 404), (30, 31, 404), (29, 32, 31, 30), (28, 33, 32, 29), (27, 34, 33, 28), (26, 35, 34, 27), (25, 36, 35, 26), (24, 37, 36, 25), (23, 38, 37, 24), (22, 39, 38, 23), (21, 40, 39, 22), (20, 41, 40, 21), (19, 42, 41, 20), (18, 43, 42, 19), (17, 44, 43, 18), (16, 45, 44, 17), (15, 46, 45, 16), (14, 47, 46, 15), (13, 48, 47, 14), (12, 49, 48, 13), (11, 50, 49, 12), (10, 51, 50, 11), (9, 52, 51, 10), (8, 53, 52, 9), (7, 54, 53, 8), (6, 55, 54, 7), (5, 56, 55, 6), (4, 57, 56, 5), (3, 58, 57, 4), (2, 59, 58, 3), (1, 60, 59, 2), (0, 61, 60, 1), (61, 0, 124), (124, 62, 61), (61, 62, 63, 60), (60, 63, 64, 59), (59, 64, 65, 58), (58, 65, 66, 57), (57, 66, 67, 56), (56, 67, 68, 55), (55, 68, 69, 54), (54, 69, 70, 53), (53, 70, 71, 52), (52, 71, 72, 51), (51, 72, 73, 50), (50, 73, 74, 49), (49, 74, 75, 48), (48, 75, 76, 47), (47, 76, 77, 46), (46, 77, 78, 45), (45, 78, 79, 44), (44, 79, 80, 43), (43, 80, 81, 42), (42, 81, 82, 41), (41, 82, 83, 40), (40, 83, 84, 39), (39, 84, 85, 38), (38, 85, 86, 37), (37, 86, 87, 36), (36, 87, 88, 35), (35, 88, 89, 34), (34, 89, 90, 33), (33, 90, 91, 32), (32, 91, 92, 31), (31, 92, 404), (92, 93, 404), (91, 94, 93, 92), (90, 95, 94, 91), (89, 96, 95, 90), (88, 97, 96, 89), (87, 98, 97, 88), (86, 99, 98, 87), (85, 100, 99, 86), (84, 101, 100, 85), (83, 102, 101, 84), (82, 103, 102, 83), (81, 104, 103, 82), (80, 105, 104, 81), (79, 106, 105, 80), (78, 107, 106, 79), (77, 108, 107, 78), (76, 109, 108, 77), (75, 110, 109, 76), (74, 111, 110, 75), (73, 112, 111, 74), (72, 113, 112, 73), (71, 114, 113, 72), (70, 115, 114, 71), (69, 116, 115, 70), (68, 117, 116, 69), (67, 118, 117, 68), (66, 119, 118, 67), (65, 120, 119, 66), (64, 121, 120, 65), (63, 122, 121, 64), (62, 123, 122, 63), (124, 123, 62), (124, 125, 123), (123, 125, 126, 122), (122, 126, 127, 121), (121, 127, 128, 120), (120, 128, 129, 119), (119, 129, 130, 118), (118, 130, 131, 117), (117, 131, 132, 116), (116, 132, 133, 115), (115, 133, 134, 114), (114, 134, 135, 113), (113, 135, 136, 112), (112, 136, 137, 111), (111, 137, 138, 110), (110, 138, 139, 109), (109, 139, 140, 108), (108, 140, 141, 107), (107, 141, 142, 106), (106, 142, 143, 105), (105, 143, 144, 104), (104, 144, 145, 103), (103, 145, 146, 102), (102, 146, 147, 101), (101, 147, 148, 100), (100, 148, 149, 99), (99, 149, 150, 98), (98, 150, 151, 97), (97, 151, 152, 96), (96, 152, 153, 95), (95, 153, 154, 94), (94, 154, 155, 93), (93, 155, 404), (155, 156, 404), (154, 157, 156, 155), (153, 158, 157, 154), (152, 159, 158, 153), (151, 160, 159, 152), (150, 161, 160, 151), (149, 162, 161, 150), (148, 163, 162, 149), (147, 164, 163, 148), (146, 165, 164, 147), (145, 166, 165, 146), (144, 167, 166, 145), (143, 168, 167, 144), (142, 169, 168, 143), (141, 170, 169, 142), (140, 171, 170, 141), (139, 172, 171, 140), (138, 173, 172, 139), (137, 174, 173, 138), (136, 175, 174, 137), (135, 176, 175, 136), (134, 177, 176, 135), (133, 178, 177, 134), (132, 179, 178, 133), (131, 180, 179, 132), (130, 181, 180, 131), (129, 182, 181, 130), (128, 183, 182, 129), (127, 184, 183, 128), (126, 185, 184, 127), (125, 186, 185, 126), (124, 186, 125), (124, 187, 186), (186, 187, 188, 185), (185, 188, 189, 184), (184, 189, 190, 183), (183, 190, 191, 182), (182, 191, 192, 181), (181, 192, 193, 180), (180, 193, 194, 179), (179, 194, 195, 178), (178, 195, 196, 177), (177, 196, 197, 176), (176, 197, 198, 175), (175, 198, 199, 174), (174, 199, 200, 173), (173, 200, 201, 172), (172, 201, 202, 171), (171, 202, 203, 170), (170, 203, 204, 169), (169, 204, 205, 168), (168, 205, 206, 167), (167, 206, 207, 166), (166, 207, 208, 165), (165, 208, 209, 164), (164, 209, 210, 163), (163, 210, 211, 162), (162, 211, 212, 161), (161, 212, 213, 160), (160, 213, 214, 159), (159, 214, 215, 158), (158, 215, 216, 157), (157, 216, 217, 156), (156, 217, 404), (217, 218, 404), (216, 219, 218, 217), (215, 220, 219, 216), (214, 221, 220, 215), (213, 222, 221, 214), (212, 223, 222, 213), (211, 224, 223, 212), (210, 225, 224, 211), (209, 226, 225, 210), (208, 227, 226, 209), (207, 228, 227, 208), (206, 229, 228, 207), (205, 230, 229, 206), (204, 231, 230, 205), (203, 232, 231, 204), (202, 233, 232, 203), (201, 234, 233, 202), (200, 235, 234, 201), (199, 236, 235, 200), (198, 237, 236, 199), (197, 238, 237, 198), (196, 239, 238, 197), (195, 240, 239, 196), (194, 241, 240, 195), (193, 242, 241, 194), (192, 243, 242, 193), (191, 244, 243, 192), (190, 245, 244, 191), (189, 246, 245, 190), (188, 247, 246, 189), (187, 248, 247, 188), (124, 248, 187), (124, 249, 248), (248, 249, 250, 247), (247, 250, 251, 246), (246, 251, 252, 245), (245, 252, 253, 244), (244, 253, 254, 243), (243, 254, 255, 242), (242, 255, 256, 241), (241, 256, 257, 240), (240, 257, 258, 239), (239, 258, 259, 238), (238, 259, 260, 237), (237, 260, 261, 236), (236, 261, 262, 235), (235, 262, 263, 234), (234, 263, 264, 233), (233, 264, 265, 232), (232, 265, 266, 231), (231, 266, 267, 230), (230, 267, 268, 229), (229, 268, 269, 228), (228, 269, 270, 227), (227, 270, 271, 226), (226, 271, 272, 225), (225, 272, 273, 224), (224, 273, 274, 223), (223, 274, 275, 222), (222, 275, 276, 221), (221, 276, 277, 220), (220, 277, 278, 219), (219, 278, 279, 218), (218, 279, 404), (279, 280, 404), (278, 281, 280, 279), (277, 282, 281, 278), (276, 283, 282, 277), (275, 284, 283, 276), (274, 285, 284, 275), (273, 286, 285, 274), (272, 287, 286, 273), (271, 288, 287, 272), (270, 289, 288, 271), (269, 290, 289, 270), (268, 291, 290, 269), (267, 292, 291, 268), (266, 293, 292, 267), (265, 294, 293, 266), (264, 295, 294, 265), (263, 296, 295, 264), (262, 297, 296, 263), (261, 298, 297, 262), (260, 299, 298, 261), (259, 300, 299, 260), (258, 301, 300, 259), (257, 302, 301, 258), (256, 303, 302, 257), (255, 304, 303, 256), (254, 305, 304, 255), (253, 306, 305, 254), (252, 307, 306, 253), (251, 308, 307, 252), (250, 309, 308, 251), (249, 310, 309, 250), (124, 310, 249), (124, 311, 310), (310, 311, 312, 309), (309, 312, 313, 308), (308, 313, 314, 307), (307, 314, 315, 306), (306, 315, 316, 305), (305, 316, 317, 304), (304, 317, 318, 303), (303, 318, 319, 302), (302, 319, 320, 301), (301, 320, 321, 300), (300, 321, 322, 299), (299, 322, 323, 298), (298, 323, 324, 297), (297, 324, 325, 296), (296, 325, 326, 295), (295, 326, 327, 294), (294, 327, 328, 293), (293, 328, 329, 292), (292, 329, 330, 291), (291, 330, 331, 290), (290, 331, 332, 289), (289, 332, 333, 288), (288, 333, 334, 287), (287, 334, 335, 286), (286, 335, 336, 285), (285, 336, 337, 284), (284, 337, 338, 283), (283, 338, 339, 282), (282, 339, 340, 281), (281, 340, 341, 280), (280, 341, 404), (341, 342, 404), (340, 343, 342, 341), (339, 344, 343, 340), (338, 345, 344, 339), (337, 346, 345, 338), (336, 347, 346, 337), (335, 348, 347, 336), (334, 349, 348, 335), (333, 350, 349, 334), (332, 351, 350, 333), (331, 352, 351, 332), (330, 353, 352, 331), (329, 354, 353, 330), (328, 355, 354, 329), (327, 356, 355, 328), (326, 357, 356, 327), (325, 358, 357, 326), (324, 359, 358, 325), (323, 360, 359, 324), (322, 361, 360, 323), (321, 362, 361, 322), (320, 363, 362, 321), (319, 364, 363, 320), (318, 365, 364, 319), (317, 366, 365, 318), (316, 367, 366, 317), (315, 368, 367, 316), (314, 369, 368, 315), (313, 370, 369, 314), (312, 371, 370, 313), (311, 372, 371, 312), (124, 372, 311), (124, 373, 372), (372, 373, 374, 371), (371, 374, 375, 370), (370, 375, 376, 369), (369, 376, 377, 368), (368, 377, 378, 367), (367, 378, 379, 366), (366, 379, 380, 365), (365, 380, 381, 364), (364, 381, 382, 363), (363, 382, 383, 362), (362, 383, 384, 361), (361, 384, 385, 360), (360, 385, 386, 359), (359, 386, 387, 358), (358, 387, 388, 357), (357, 388, 389, 356), (356, 389, 390, 355), (355, 390, 391, 354), (354, 391, 392, 353), (353, 392, 393, 352), (352, 393, 394, 351), (351, 394, 395, 350), (350, 395, 396, 349), (349, 396, 397, 348), (348, 397, 398, 347), (347, 398, 399, 346), (346, 399, 400, 345), (345, 400, 401, 344), (344, 401, 402, 343), (343, 402, 403, 342), (342, 403, 404), (403, 405, 404), (402, 406, 405, 403), (401, 407, 406, 402), (400, 408, 407, 401), (399, 409, 408, 400), (398, 410, 409, 399), (397, 411, 410, 398), (396, 412, 411, 397), (395, 413, 412, 396), (394, 414, 413, 395), (393, 415, 414, 394), (392, 416, 415, 393), (391, 417, 416, 392), (390, 418, 417, 391), (389, 419, 418, 390), (388, 420, 419, 389), (387, 421, 420, 388), (386, 422, 421, 387), (385, 423, 422, 386), (384, 424, 423, 385), (383, 425, 424, 384), (382, 426, 425, 383), (381, 427, 426, 382), (380, 428, 427, 381), (379, 429, 428, 380), (378, 430, 429, 379), (377, 431, 430, 378), (376, 432, 431, 377), (375, 433, 432, 376), (374, 434, 433, 375), (373, 435, 434, 374), (124, 435, 373), (124, 436, 435), (435, 436, 437, 434), (434, 437, 438, 433), (433, 438, 439, 432), (432, 439, 440, 431), (431, 440, 441, 430), (430, 441, 442, 429), (429, 442, 443, 428), (428, 443, 444, 427), (427, 444, 445, 426), (426, 445, 446, 425), (425, 446, 447, 424), (424, 447, 448, 423), (423, 448, 449, 422), (422, 449, 450, 421), (421, 450, 451, 420), (420, 451, 452, 419), (419, 452, 453, 418), (418, 453, 454, 417), (417, 454, 455, 416), (416, 455, 456, 415), (415, 456, 457, 414), (414, 457, 458, 413), (413, 458, 459, 412), (412, 459, 460, 411), (411, 460, 461, 410), (410, 461, 462, 409), (409, 462, 463, 408), (408, 463, 464, 407), (407, 464, 465, 406), (406, 465, 466, 405), (405, 466, 404), (466, 467, 404), (465, 468, 467, 466), (464, 469, 468, 465), (463, 470, 469, 464), (462, 471, 470, 463), (461, 472, 471, 462), (460, 473, 472, 461), (459, 474, 473, 460), (458, 475, 474, 459), (457, 476, 475, 458), (456, 477, 476, 457), (455, 478, 477, 456), (454, 479, 478, 455), (453, 480, 479, 454), (452, 481, 480, 453), (451, 482, 481, 452), (450, 483, 482, 451), (449, 484, 483, 450), (448, 485, 484, 449), (447, 486, 485, 448), (446, 487, 486, 447), (445, 488, 487, 446), (444, 489, 488, 445), (443, 490, 489, 444), (442, 491, 490, 443), (441, 492, 491, 442), (440, 493, 492, 441), (439, 494, 493, 440), (438, 495, 494, 439), (437, 496, 495, 438), (436, 497, 496, 437), (124, 497, 436), (124, 498, 497), (497, 498, 499, 496), (496, 499, 500, 495), (495, 500, 501, 494), (494, 501, 502, 493), (493, 502, 503, 492), (492, 503, 504, 491), (491, 504, 505, 490), (490, 505, 506, 489), (489, 506, 507, 488), (488, 507, 508, 487), (487, 508, 509, 486), (486, 509, 510, 485), (485, 510, 511, 484), (484, 511, 512, 483), (483, 512, 513, 482), (482, 513, 514, 481), (481, 514, 515, 480), (480, 515, 516, 479), (479, 516, 517, 478), (478, 517, 518, 477), (477, 518, 519, 476), (476, 519, 520, 475), (475, 520, 521, 474), (474, 521, 522, 473), (473, 522, 523, 472), (472, 523, 524, 471), (471, 524, 525, 470), (470, 525, 526, 469), (469, 526, 527, 468), (468, 527, 528, 467), (467, 528, 404), (528, 529, 404), (527, 530, 529, 528), (526, 531, 530, 527), (525, 532, 531, 526), (524, 533, 532, 525), (523, 534, 533, 524), (522, 535, 534, 523), (521, 536, 535, 522), (520, 537, 536, 521), (519, 538, 537, 520), (518, 539, 538, 519), (517, 540, 539, 518), (516, 541, 540, 517), (515, 542, 541, 516), (514, 543, 542, 515), (513, 544, 543, 514), (512, 545, 544, 513), (511, 546, 545, 512), (510, 547, 546, 511), (509, 548, 547, 510), (508, 549, 548, 509), (507, 550, 549, 508), (506, 551, 550, 507), (505, 552, 551, 506), (504, 553, 552, 505), (503, 554, 553, 504), (502, 555, 554, 503), (501, 556, 555, 502), (500, 557, 556, 501), (499, 558, 557, 500), (498, 559, 558, 499), (124, 559, 498), (124, 560, 559), (559, 560, 561, 558), (558, 561, 562, 557), (557, 562, 563, 556), (556, 563, 564, 555), (555, 564, 565, 554), (554, 565, 566, 553), (553, 566, 567, 552), (552, 567, 568, 551), (551, 568, 569, 550), (550, 569, 570, 549), (549, 570, 571, 548), (548, 571, 572, 547), (547, 572, 573, 546), (546, 573, 574, 545), (545, 574, 575, 544), (544, 575, 576, 543), (543, 576, 577, 542), (542, 577, 578, 541), (541, 578, 579, 540), (540, 579, 580, 539), (539, 580, 581, 538), (538, 581, 582, 537), (537, 582, 583, 536), (536, 583, 584, 535), (535, 584, 585, 534), (534, 585, 586, 533), (533, 586, 587, 532), (532, 587, 588, 531), (531, 588, 589, 530), (530, 589, 590, 529), (529, 590, 404), (590, 591, 404), (589, 592, 591, 590), (588, 593, 592, 589), (587, 594, 593, 588), (586, 595, 594, 587), (585, 596, 595, 586), (584, 597, 596, 585), (583, 598, 597, 584), (582, 599, 598, 583), (581, 600, 599, 582), (580, 601, 600, 581), (579, 602, 601, 580), (578, 603, 602, 579), (577, 604, 603, 578), (576, 605, 604, 577), (575, 606, 605, 576), (574, 607, 606, 575), (573, 608, 607, 574), (572, 609, 608, 573), (571, 610, 609, 572), (570, 611, 610, 571), (569, 612, 611, 570), (568, 613, 612, 569), (567, 614, 613, 568), (566, 615, 614, 567), (565, 616, 615, 566), (564, 617, 616, 565), (563, 618, 617, 564), (562, 619, 618, 563), (561, 620, 619, 562), (560, 621, 620, 561), (124, 621, 560), (124, 622, 621), (621, 622, 623, 620), (620, 623, 624, 619), (619, 624, 625, 618), (618, 625, 626, 617), (617, 626, 627, 616), (616, 627, 628, 615), (615, 628, 629, 614), (614, 629, 630, 613), (613, 630, 631, 612), (612, 631, 632, 611), (611, 632, 633, 610), (610, 633, 634, 609), (609, 634, 635, 608), (608, 635, 636, 607), (607, 636, 637, 606), (606, 637, 638, 605), (605, 638, 639, 604), (604, 639, 640, 603), (603, 640, 641, 602), (602, 641, 642, 601), (601, 642, 643, 600), (600, 643, 644, 599), (599, 644, 645, 598), (598, 645, 646, 597), (597, 646, 647, 596), (596, 647, 648, 595), (595, 648, 649, 594), (594, 649, 650, 593), (593, 650, 651, 592), (592, 651, 652, 591), (591, 652, 404), (652, 653, 404), (651, 654, 653, 652), (650, 655, 654, 651), (649, 656, 655, 650), (648, 657, 656, 649), (647, 658, 657, 648), (646, 659, 658, 647), (645, 660, 659, 646), (644, 661, 660, 645), (643, 662, 661, 644), (642, 663, 662, 643), (641, 664, 663, 642), (640, 665, 664, 641), (639, 666, 665, 640), (638, 667, 666, 639), (637, 668, 667, 638), (636, 669, 668, 637), (635, 670, 669, 636), (634, 671, 670, 635), (633, 672, 671, 634), (632, 673, 672, 633), (631, 674, 673, 632), (630, 675, 674, 631), (629, 676, 675, 630), (628, 677, 676, 629), (627, 678, 677, 628), (626, 679, 678, 627), (625, 680, 679, 626), (624, 681, 680, 625), (623, 682, 681, 624), (622, 683, 682, 623), (124, 683, 622), (124, 684, 683), (683, 684, 685, 682), (682, 685, 686, 681), (681, 686, 687, 680), (680, 687, 688, 679), (679, 688, 689, 678), (678, 689, 690, 677), (677, 690, 691, 676), (676, 691, 692, 675), (675, 692, 693, 674), (674, 693, 694, 673), (673, 694, 695, 672), (672, 695, 696, 671), (671, 696, 697, 670), (670, 697, 698, 669), (669, 698, 699, 668), (668, 699, 700, 667), (667, 700, 701, 666), (666, 701, 702, 665), (665, 702, 703, 664), (664, 703, 704, 663), (663, 704, 705, 662), (662, 705, 706, 661), (661, 706, 707, 660), (660, 707, 708, 659), (659, 708, 709, 658), (658, 709, 710, 657), (657, 710, 711, 656), (656, 711, 712, 655), (655, 712, 713, 654), (654, 713, 714, 653), (653, 714, 404), (714, 715, 404), (713, 716, 715, 714), (712, 717, 716, 713), (711, 718, 717, 712), (710, 719, 718, 711), (709, 720, 719, 710), (708, 721, 720, 709), (707, 722, 721, 708), (706, 723, 722, 707), (705, 724, 723, 706), (704, 725, 724, 705), (703, 726, 725, 704), (702, 727, 726, 703), (701, 728, 727, 702), (700, 729, 728, 701), (699, 730, 729, 700), (698, 731, 730, 699), (697, 732, 731, 698), (696, 733, 732, 697), (695, 734, 733, 696), (694, 735, 734, 695), (693, 736, 735, 694), (692, 737, 736, 693), (691, 738, 737, 692), (690, 739, 738, 691), (689, 740, 739, 690), (688, 741, 740, 689), (687, 742, 741, 688), (686, 743, 742, 687), (685, 744, 743, 686), (684, 745, 744, 685), (124, 745, 684), (124, 746, 745), (745, 746, 747, 744), (744, 747, 748, 743), (743, 748, 749, 742), (742, 749, 750, 741), (741, 750, 751, 740), (740, 751, 752, 739), (739, 752, 753, 738), (738, 753, 754, 737), (737, 754, 755, 736), (736, 755, 756, 735), (735, 756, 757, 734), (734, 757, 758, 733), (733, 758, 759, 732), (732, 759, 760, 731), (731, 760, 761, 730), (730, 761, 762, 729), (729, 762, 763, 728), (728, 763, 764, 727), (727, 764, 765, 726), (726, 765, 766, 725), (725, 766, 767, 724), (724, 767, 768, 723), (723, 768, 769, 722), (722, 769, 770, 721), (721, 770, 771, 720), (720, 771, 772, 719), (719, 772, 773, 718), (718, 773, 774, 717), (717, 774, 775, 716), (716, 775, 776, 715), (715, 776, 404), (776, 777, 404), (775, 778, 777, 776), (774, 779, 778, 775), (773, 780, 779, 774), (772, 781, 780, 773), (771, 782, 781, 772), (770, 783, 782, 771), (769, 784, 783, 770), (768, 785, 784, 769), (767, 786, 785, 768), (766, 787, 786, 767), (765, 788, 787, 766), (764, 789, 788, 765), (763, 790, 789, 764), (762, 791, 790, 763), (761, 792, 791, 762), (760, 793, 792, 761), (759, 794, 793, 760), (758, 795, 794, 759), (757, 796, 795, 758), (756, 797, 796, 757), (755, 798, 797, 756), (754, 799, 798, 755), (753, 800, 799, 754), (752, 801, 800, 753), (751, 802, 801, 752), (750, 803, 802, 751), (749, 804, 803, 750), (748, 805, 804, 749), (747, 806, 805, 748), (746, 807, 806, 747), (124, 807, 746), (124, 808, 807), (807, 808, 809, 806), (806, 809, 810, 805), (805, 810, 811, 804), (804, 811, 812, 803), (803, 812, 813, 802), (802, 813, 814, 801), (801, 814, 815, 800), (800, 815, 816, 799), (799, 816, 817, 798), (798, 817, 818, 797), (797, 818, 819, 796), (796, 819, 820, 795), (795, 820, 821, 794), (794, 821, 822, 793), (793, 822, 823, 792), (792, 823, 824, 791), (791, 824, 825, 790), (790, 825, 826, 789), (789, 826, 827, 788), (788, 827, 828, 787), (787, 828, 829, 786), (786, 829, 830, 785), (785, 830, 831, 784), (784, 831, 832, 783), (783, 832, 833, 782), (782, 833, 834, 781), (781, 834, 835, 780), (780, 835, 836, 779), (779, 836, 837, 778), (778, 837, 838, 777), (777, 838, 404), (838, 839, 404), (837, 840, 839, 838), (836, 841, 840, 837), (835, 842, 841, 836), (834, 843, 842, 835), (833, 844, 843, 834), (832, 845, 844, 833), (831, 846, 845, 832), (830, 847, 846, 831), (829, 848, 847, 830), (828, 849, 848, 829), (827, 850, 849, 828), (826, 851, 850, 827), (825, 852, 851, 826), (824, 853, 852, 825), (823, 854, 853, 824), (822, 855, 854, 823), (821, 856, 855, 822), (820, 857, 856, 821), (819, 858, 857, 820), (818, 859, 858, 819), (817, 860, 859, 818), (816, 861, 860, 817), (815, 862, 861, 816), (814, 863, 862, 815), (813, 864, 863, 814), (812, 865, 864, 813), (811, 866, 865, 812), (810, 867, 866, 811), (809, 868, 867, 810), (808, 869, 868, 809), (124, 869, 808), (124, 870, 869), (869, 870, 871, 868), (868, 871, 872, 867), (867, 872, 873, 866), (866, 873, 874, 865), (865, 874, 875, 864), (864, 875, 876, 863), (863, 876, 877, 862), (862, 877, 878, 861), (861, 878, 879, 860), (860, 879, 880, 859), (859, 880, 881, 858), (858, 881, 882, 857), (857, 882, 883, 856), (856, 883, 884, 855), (855, 884, 885, 854), (854, 885, 886, 853), (853, 886, 887, 852), (852, 887, 888, 851), (851, 888, 889, 850), (850, 889, 890, 849), (849, 890, 891, 848), (848, 891, 892, 847), (847, 892, 893, 846), (846, 893, 894, 845), (845, 894, 895, 844), (844, 895, 896, 843), (843, 896, 897, 842), (842, 897, 898, 841), (841, 898, 899, 840), (840, 899, 900, 839), (839, 900, 404), (900, 901, 404), (899, 902, 901, 900), (898, 903, 902, 899), (897, 904, 903, 898), (896, 905, 904, 897), (895, 906, 905, 896), (894, 907, 906, 895), (893, 908, 907, 894), (892, 909, 908, 893), (891, 910, 909, 892), (890, 911, 910, 891), (889, 912, 911, 890), (888, 913, 912, 889), (887, 914, 913, 888), (886, 915, 914, 887), (885, 916, 915, 886), (884, 917, 916, 885), (883, 918, 917, 884), (882, 919, 918, 883), (881, 920, 919, 882), (880, 921, 920, 881), (879, 922, 921, 880), (878, 923, 922, 879), (877, 924, 923, 878), (876, 925, 924, 877), (875, 926, 925, 876), (874, 927, 926, 875), (873, 928, 927, 874), (872, 929, 928, 873), (871, 930, 929, 872), (870, 931, 930, 871), (124, 931, 870), (124, 932, 931), (931, 932, 933, 930), (930, 933, 934, 929), (929, 934, 935, 928), (928, 935, 936, 927), (927, 936, 937, 926), (926, 937, 938, 925), (925, 938, 939, 924), (924, 939, 940, 923), (923, 940, 941, 922), (922, 941, 942, 921), (921, 942, 943, 920), (920, 943, 944, 919), (919, 944, 945, 918), (918, 945, 946, 917), (917, 946, 947, 916), (916, 947, 948, 915), (915, 948, 949, 914), (914, 949, 950, 913), (913, 950, 951, 912), (912, 951, 952, 911), (911, 952, 953, 910), (910, 953, 954, 909), (909, 954, 955, 908), (908, 955, 956, 907), (907, 956, 957, 906), (906, 957, 958, 905), (905, 958, 959, 904), (904, 959, 960, 903), (903, 960, 961, 902), (902, 961, 962, 901), (901, 962, 404), (962, 963, 404), (961, 964, 963, 962), (960, 965, 964, 961), (959, 966, 965, 960), (958, 967, 966, 959), (957, 968, 967, 958), (956, 969, 968, 957), (955, 970, 969, 956), (954, 971, 970, 955), (953, 972, 971, 954), (952, 973, 972, 953), (951, 974, 973, 952), (950, 975, 974, 951), (949, 976, 975, 950), (948, 977, 976, 949), (947, 978, 977, 948), (946, 979, 978, 947), (945, 980, 979, 946), (944, 981, 980, 945), (943, 982, 981, 944), (942, 983, 982, 943), (941, 984, 983, 942), (940, 985, 984, 941), (939, 986, 985, 940), (938, 987, 986, 939), (937, 988, 987, 938), (936, 989, 988, 937), (935, 990, 989, 936), (934, 991, 990, 935), (933, 992, 991, 934), (932, 993, 992, 933), (124, 993, 932)])
me_sphere_001.materials.append(mat_material_001)
me_sphere_001.use_remesh_preserve_volume = False
me_sphere_001.use_remesh_preserve_attributes = False
me_sphere_001.use_mirror_vertex_groups = False
me_sphere_001.update()

# ---- objects
ob_cube = bpy.data.objects.new('Cube', me_cube)
ob_cylinder = bpy.data.objects.new('Cylinder', me_cylinder)
ob_sphere_001 = bpy.data.objects.new('Sphere.001', me_sphere_001)
ob_lamp = bpy.data.objects.new('Lamp', light_spot)
ob_camera = bpy.data.objects.new('Camera', cam_camera)

# ---- transforms, parenting, visibility, modifiers, constraints
ob_cube.location = (-0.006915, 0.006485, 0.7605)
ob_cube.rotation_euler = (0.0, 0.5789, 0.0)
ob_cube.scale = (-0.2303, 0.2143, 0.02037)
ob_cube.lineart.crease_threshold = 0.0
ob_cylinder.location = (-0.004879, 0.006968, -0.7171)
ob_cylinder.scale = (0.03025, 0.03, 1.474)
ob_cylinder.lineart.crease_threshold = 0.0
ob_sphere_001.location = (-0.005724, 0.008157, -0.2674)
ob_sphere_001.lock_rotations_4d = False
ob_sphere_001.empty_display_type = 'ARROWS'
ob_sphere_001.lineart.crease_threshold = 0.0
ob_lamp.location = (4.076, 1.005, 5.904)
ob_lamp.rotation_euler = (0.6503, 0.05522, 1.866)
ob_lamp.lock_rotations_4d = False
ob_lamp.empty_display_type = 'ARROWS'
ob_lamp.color = (0.0, 0.0, 0.0, 0.0)
ob_lamp.lineart.crease_threshold = 0.0
ob_camera.location = (7.481, -6.508, 5.344)
ob_camera.rotation_euler = (1.109, 0.01082, 0.8149)
ob_camera.lock_rotations_4d = False
ob_camera.empty_display_type = 'ARROWS'
ob_camera.color = (0.0, 0.0, 0.0, 0.0)
ob_camera.display_type = 'WIRE'
ob_camera.lineart.crease_threshold = 0.0

# ---- collection membership
col_collection_1.objects.link(ob_cube)
col_collection_1.objects.link(ob_cylinder)
col_collection_1.objects.link(ob_sphere_001)
col_collection_1.objects.link(ob_lamp)
col_collection_1.objects.link(ob_camera)

# ---- scene / render settings (as saved in the file)
scene.camera = ob_camera
scene.frame_start = 1; scene.frame_end = 250; scene.frame_set(1)
scene.render.engine = 'BLENDER_EEVEE_NEXT'
scene.render.image_settings.file_format = 'JPEG'
scene.render.image_settings.color_mode = 'RGB'
scene.render.image_settings.compression = 90
scene.render.resolution_x = 800
scene.render.resolution_y = 600
scene.render.pixel_aspect_x = 100.0
scene.render.pixel_aspect_y = 100.0
scene.render.fps = 25
scene.render.dither_intensity = 0.0
scene.render.use_compositing = False
scene.render.use_sequencer = False
scene.render.bake_margin = 2
scene.render.bake_bias = 0.0
scene.render.use_stamp_time = False
scene.render.use_stamp_date = False
scene.render.use_stamp_frame = False
scene.render.use_stamp_camera = False
scene.render.use_stamp_scene = False
scene.render.use_stamp_filename = False
scene.render.use_stamp_render_time = False
scene.render.stamp_font_size = 0
scene.cycles.use_denoising = False
scene.cycles.samples = 10
scene.cycles.sampling_pattern = 'TABULATED_SOBOL'
scene.cycles.light_sampling_threshold = 0.0
scene.cycles.use_adaptive_sampling = False
scene.cycles.use_light_tree = False
scene.cycles.blur_glossy = 0.0
scene.cycles.volume_bounces = 1
scene.cycles.pixel_filter_type = 'GAUSSIAN'
scene.cycles.sample_clamp_indirect = 0.0
scene.view_settings.view_transform = 'Raw'
bpy.context.view_layer.update()

